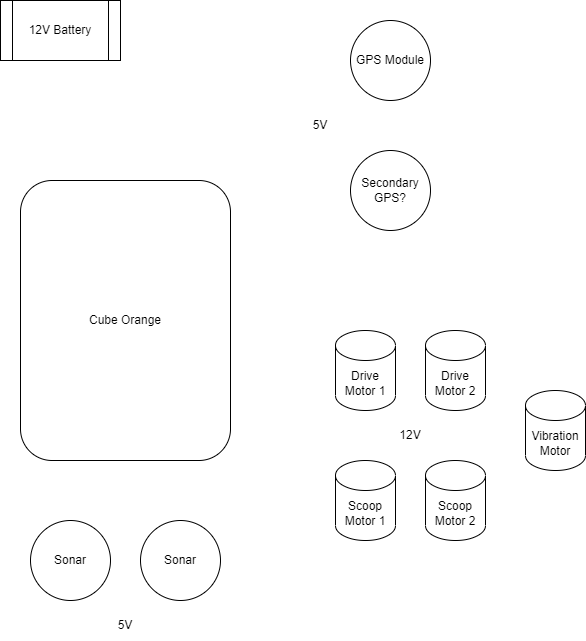

The diagram above was exported from draw.io. Its source (the exported page's mxGraphModel, read from the mxfile embedded in the PNG):
<mxGraphModel dx="1418" dy="940" grid="1" gridSize="10" guides="1" tooltips="1" connect="1" arrows="1" fold="1" page="1" pageScale="1" pageWidth="1169" pageHeight="827" math="0" shadow="0">
  <root>
    <mxCell id="0" />
    <mxCell id="1" parent="0" />
    <mxCell id="eb5V1gyrBd8Sp502NQEh-1" value="Cube Orange" style="rounded=1;whiteSpace=wrap;html=1;" parent="1" vertex="1">
      <mxGeometry x="270" y="240" width="210" height="280" as="geometry" />
    </mxCell>
    <mxCell id="eb5V1gyrBd8Sp502NQEh-2" value="12V Battery" style="shape=process;whiteSpace=wrap;html=1;backgroundOutline=1;" parent="1" vertex="1">
      <mxGeometry x="250" y="60" width="120" height="60" as="geometry" />
    </mxCell>
    <mxCell id="eb5V1gyrBd8Sp502NQEh-3" value="GPS Module&lt;br&gt;" style="ellipse;whiteSpace=wrap;html=1;aspect=fixed;" parent="1" vertex="1">
      <mxGeometry x="600" y="80" width="80" height="80" as="geometry" />
    </mxCell>
    <mxCell id="eb5V1gyrBd8Sp502NQEh-4" value="Secondary GPS?&lt;br&gt;" style="ellipse;whiteSpace=wrap;html=1;aspect=fixed;" parent="1" vertex="1">
      <mxGeometry x="600" y="210" width="80" height="80" as="geometry" />
    </mxCell>
    <mxCell id="eb5V1gyrBd8Sp502NQEh-5" value="Sonar&lt;br&gt;" style="ellipse;whiteSpace=wrap;html=1;aspect=fixed;" parent="1" vertex="1">
      <mxGeometry x="280" y="580" width="80" height="80" as="geometry" />
    </mxCell>
    <mxCell id="eb5V1gyrBd8Sp502NQEh-6" value="Sonar&lt;br&gt;" style="ellipse;whiteSpace=wrap;html=1;aspect=fixed;" parent="1" vertex="1">
      <mxGeometry x="390" y="580" width="80" height="80" as="geometry" />
    </mxCell>
    <mxCell id="eb5V1gyrBd8Sp502NQEh-7" value="Drive Motor 1" style="shape=cylinder3;whiteSpace=wrap;html=1;boundedLbl=1;backgroundOutline=1;size=15;" parent="1" vertex="1">
      <mxGeometry x="585" y="390" width="60" height="80" as="geometry" />
    </mxCell>
    <mxCell id="eb5V1gyrBd8Sp502NQEh-8" value="Drive Motor 2" style="shape=cylinder3;whiteSpace=wrap;html=1;boundedLbl=1;backgroundOutline=1;size=15;" parent="1" vertex="1">
      <mxGeometry x="675" y="390" width="60" height="80" as="geometry" />
    </mxCell>
    <mxCell id="eb5V1gyrBd8Sp502NQEh-9" value="5V&lt;br&gt;" style="text;strokeColor=none;align=center;fillColor=none;html=1;verticalAlign=middle;whiteSpace=wrap;rounded=0;" parent="1" vertex="1">
      <mxGeometry x="345" y="670" width="60" height="30" as="geometry" />
    </mxCell>
    <mxCell id="eb5V1gyrBd8Sp502NQEh-11" value="5V&lt;br&gt;" style="text;strokeColor=none;align=center;fillColor=none;html=1;verticalAlign=middle;whiteSpace=wrap;rounded=0;" parent="1" vertex="1">
      <mxGeometry x="540" y="170" width="60" height="30" as="geometry" />
    </mxCell>
    <mxCell id="eb5V1gyrBd8Sp502NQEh-12" value="12V" style="text;strokeColor=none;align=center;fillColor=none;html=1;verticalAlign=middle;whiteSpace=wrap;rounded=0;" parent="1" vertex="1">
      <mxGeometry x="630" y="480" width="60" height="30" as="geometry" />
    </mxCell>
    <mxCell id="d_VJSqHoTCs4uR1940qM-1" value="Scoop Motor 1" style="shape=cylinder3;whiteSpace=wrap;html=1;boundedLbl=1;backgroundOutline=1;size=15;" parent="1" vertex="1">
      <mxGeometry x="585" y="520" width="60" height="80" as="geometry" />
    </mxCell>
    <mxCell id="d_VJSqHoTCs4uR1940qM-2" value="Scoop Motor 2" style="shape=cylinder3;whiteSpace=wrap;html=1;boundedLbl=1;backgroundOutline=1;size=15;" parent="1" vertex="1">
      <mxGeometry x="675" y="520" width="60" height="80" as="geometry" />
    </mxCell>
    <mxCell id="d_VJSqHoTCs4uR1940qM-3" value="Vibration Motor" style="shape=cylinder3;whiteSpace=wrap;html=1;boundedLbl=1;backgroundOutline=1;size=15;" parent="1" vertex="1">
      <mxGeometry x="775" y="450" width="60" height="80" as="geometry" />
    </mxCell>
  </root>
</mxGraphModel>